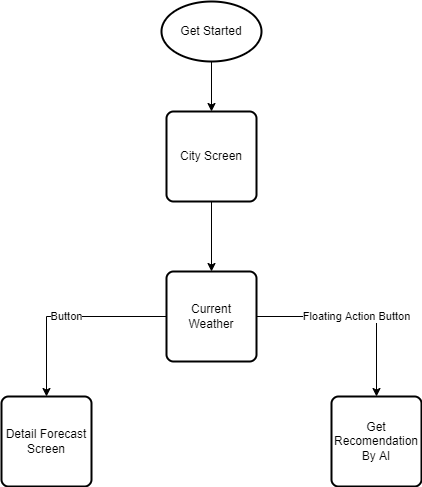

The diagram above was exported from draw.io. Its source (the exported page's mxGraphModel, read from the mxfile embedded in the PNG):
<mxGraphModel dx="1038" dy="689" grid="1" gridSize="10" guides="1" tooltips="1" connect="1" arrows="1" fold="1" page="1" pageScale="1" pageWidth="850" pageHeight="1100" math="0" shadow="0">
  <root>
    <mxCell id="0" />
    <mxCell id="1" parent="0" />
    <mxCell id="oRAKPamk78SA3U0uGj-r-3" style="edgeStyle=orthogonalEdgeStyle;rounded=0;orthogonalLoop=1;jettySize=auto;html=1;exitX=0.5;exitY=1;exitDx=0;exitDy=0;exitPerimeter=0;entryX=0.5;entryY=0;entryDx=0;entryDy=0;" edge="1" parent="1" source="oRAKPamk78SA3U0uGj-r-1" target="oRAKPamk78SA3U0uGj-r-2">
      <mxGeometry relative="1" as="geometry" />
    </mxCell>
    <mxCell id="oRAKPamk78SA3U0uGj-r-1" value="Get Started" style="strokeWidth=2;html=1;shape=mxgraph.flowchart.start_1;whiteSpace=wrap;" vertex="1" parent="1">
      <mxGeometry x="350" y="110" width="100" height="60" as="geometry" />
    </mxCell>
    <mxCell id="oRAKPamk78SA3U0uGj-r-7" value="" style="edgeStyle=orthogonalEdgeStyle;rounded=0;orthogonalLoop=1;jettySize=auto;html=1;" edge="1" parent="1" source="oRAKPamk78SA3U0uGj-r-2" target="oRAKPamk78SA3U0uGj-r-6">
      <mxGeometry relative="1" as="geometry" />
    </mxCell>
    <mxCell id="oRAKPamk78SA3U0uGj-r-2" value="City Screen" style="rounded=1;whiteSpace=wrap;html=1;absoluteArcSize=1;arcSize=14;strokeWidth=2;" vertex="1" parent="1">
      <mxGeometry x="355" y="220" width="90" height="90" as="geometry" />
    </mxCell>
    <mxCell id="oRAKPamk78SA3U0uGj-r-6" value="Current Weather" style="rounded=1;whiteSpace=wrap;html=1;absoluteArcSize=1;arcSize=14;strokeWidth=2;" vertex="1" parent="1">
      <mxGeometry x="355" y="380" width="90" height="90" as="geometry" />
    </mxCell>
    <mxCell id="oRAKPamk78SA3U0uGj-r-8" value="Get Recomendation By AI" style="rounded=1;whiteSpace=wrap;html=1;absoluteArcSize=1;arcSize=14;strokeWidth=2;" vertex="1" parent="1">
      <mxGeometry x="520" y="505" width="90" height="90" as="geometry" />
    </mxCell>
    <mxCell id="oRAKPamk78SA3U0uGj-r-10" value="Detail Forecast Screen" style="rounded=1;whiteSpace=wrap;html=1;absoluteArcSize=1;arcSize=14;strokeWidth=2;" vertex="1" parent="1">
      <mxGeometry x="190" y="505" width="90" height="90" as="geometry" />
    </mxCell>
    <mxCell id="oRAKPamk78SA3U0uGj-r-14" value="Floating Action Button" style="edgeStyle=orthogonalEdgeStyle;rounded=0;orthogonalLoop=1;jettySize=auto;html=1;exitX=1;exitY=0.5;exitDx=0;exitDy=0;entryX=0.5;entryY=0;entryDx=0;entryDy=0;" edge="1" parent="1" source="oRAKPamk78SA3U0uGj-r-6" target="oRAKPamk78SA3U0uGj-r-8">
      <mxGeometry relative="1" as="geometry" />
    </mxCell>
    <mxCell id="oRAKPamk78SA3U0uGj-r-15" value="Button" style="edgeStyle=orthogonalEdgeStyle;rounded=0;orthogonalLoop=1;jettySize=auto;html=1;exitX=0;exitY=0.5;exitDx=0;exitDy=0;entryX=0.5;entryY=0;entryDx=0;entryDy=0;" edge="1" parent="1" source="oRAKPamk78SA3U0uGj-r-6" target="oRAKPamk78SA3U0uGj-r-10">
      <mxGeometry relative="1" as="geometry" />
    </mxCell>
  </root>
</mxGraphModel>